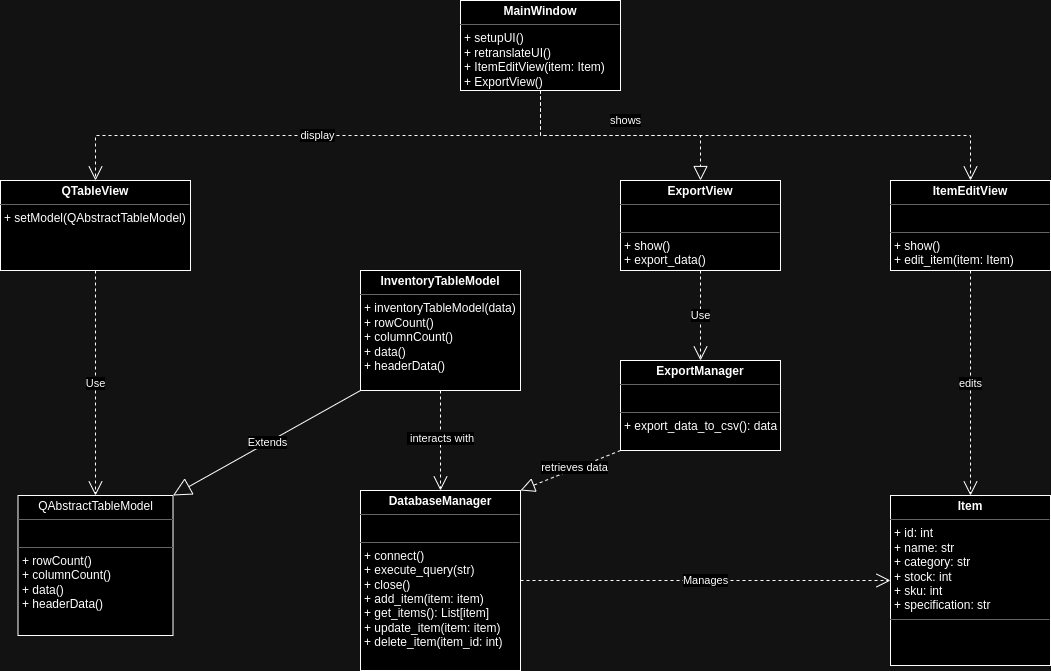

The diagram above was exported from draw.io. Its source (the exported page's mxGraphModel, read from the mxfile embedded in the PNG):
<mxGraphModel dx="1406" dy="755" grid="1" gridSize="10" guides="1" tooltips="1" connect="1" arrows="1" fold="1" page="1" pageScale="1" pageWidth="827" pageHeight="1169" math="0" shadow="0">
  <root>
    <mxCell id="WIyWlLk6GJQsqaUBKTNV-0" />
    <mxCell id="WIyWlLk6GJQsqaUBKTNV-1" parent="WIyWlLk6GJQsqaUBKTNV-0" />
    <mxCell id="Uzib6sGxm6rqJofjrb27-0" value="&lt;p style=&quot;margin:0px;margin-top:4px;text-align:center;&quot;&gt;&lt;b&gt;MainWindow&lt;/b&gt;&lt;/p&gt;&lt;hr size=&quot;1&quot;&gt;&lt;p style=&quot;margin:0px;margin-left:4px;&quot;&gt;+ setupUI()&lt;/p&gt;&lt;p style=&quot;margin:0px;margin-left:4px;&quot;&gt;+ retranslateUI()&lt;/p&gt;&lt;p style=&quot;margin:0px;margin-left:4px;&quot;&gt;+ ItemEditView(item: Item)&lt;/p&gt;&lt;p style=&quot;margin:0px;margin-left:4px;&quot;&gt;+ ExportView()&lt;/p&gt;" style="verticalAlign=top;align=left;overflow=fill;fontSize=12;fontFamily=Helvetica;html=1;whiteSpace=wrap;" parent="WIyWlLk6GJQsqaUBKTNV-1" vertex="1">
      <mxGeometry x="500" y="20" width="160" height="90" as="geometry" />
    </mxCell>
    <mxCell id="Uzib6sGxm6rqJofjrb27-1" value="&lt;p style=&quot;margin:0px;margin-top:4px;text-align:center;&quot;&gt;&lt;b&gt;QTableView&lt;/b&gt;&lt;/p&gt;&lt;hr size=&quot;1&quot;&gt;&lt;p style=&quot;margin:0px;margin-left:4px;&quot;&gt;+ setModel(QAbstractTableModel)&lt;/p&gt;" style="verticalAlign=top;align=left;overflow=fill;fontSize=12;fontFamily=Helvetica;html=1;whiteSpace=wrap;" parent="WIyWlLk6GJQsqaUBKTNV-1" vertex="1">
      <mxGeometry x="40" y="200" width="190" height="90" as="geometry" />
    </mxCell>
    <mxCell id="Uzib6sGxm6rqJofjrb27-3" value="display" style="endArrow=open;endSize=12;dashed=1;html=1;rounded=0;exitX=0.5;exitY=1;exitDx=0;exitDy=0;edgeStyle=orthogonalEdgeStyle;" parent="WIyWlLk6GJQsqaUBKTNV-1" source="Uzib6sGxm6rqJofjrb27-0" target="Uzib6sGxm6rqJofjrb27-1" edge="1">
      <mxGeometry width="160" relative="1" as="geometry">
        <mxPoint x="100" y="150" as="sourcePoint" />
        <mxPoint x="260" y="150" as="targetPoint" />
        <mxPoint as="offset" />
      </mxGeometry>
    </mxCell>
    <mxCell id="Uzib6sGxm6rqJofjrb27-5" value="&lt;p style=&quot;margin:0px;margin-top:4px;text-align:center;&quot;&gt;&lt;b&gt;InventoryTableModel&lt;/b&gt;&lt;/p&gt;&lt;hr size=&quot;1&quot;&gt;&lt;p style=&quot;margin:0px;margin-left:4px;&quot;&gt;+ inventoryTableModel(data)&lt;/p&gt;&lt;p style=&quot;border-color: var(--border-color); margin: 0px 0px 0px 4px;&quot;&gt;+ rowCount()&lt;/p&gt;&lt;p style=&quot;border-color: var(--border-color); margin: 0px 0px 0px 4px;&quot;&gt;+ columnCount()&lt;/p&gt;&lt;p style=&quot;border-color: var(--border-color); margin: 0px 0px 0px 4px;&quot;&gt;+ data()&lt;/p&gt;&lt;p style=&quot;border-color: var(--border-color); margin: 0px 0px 0px 4px;&quot;&gt;+ headerData()&lt;/p&gt;&lt;p style=&quot;border-color: var(--border-color); margin: 0px 0px 0px 4px;&quot;&gt;&lt;br style=&quot;border-color: var(--border-color);&quot;&gt;&lt;/p&gt;" style="verticalAlign=top;align=left;overflow=fill;fontSize=12;fontFamily=Helvetica;html=1;whiteSpace=wrap;" parent="WIyWlLk6GJQsqaUBKTNV-1" vertex="1">
      <mxGeometry x="400" y="290" width="160" height="120" as="geometry" />
    </mxCell>
    <mxCell id="Uzib6sGxm6rqJofjrb27-6" value="&lt;p style=&quot;margin:0px;margin-top:4px;text-align:center;&quot;&gt;QAbstractTableModel&lt;br&gt;&lt;/p&gt;&lt;hr size=&quot;1&quot;&gt;&lt;p style=&quot;margin:0px;margin-left:4px;&quot;&gt;&lt;br&gt;&lt;/p&gt;&lt;hr size=&quot;1&quot;&gt;&lt;p style=&quot;margin:0px;margin-left:4px;&quot;&gt;+ rowCount()&lt;/p&gt;&lt;p style=&quot;margin:0px;margin-left:4px;&quot;&gt;+ columnCount()&lt;/p&gt;&lt;p style=&quot;margin:0px;margin-left:4px;&quot;&gt;+ data()&lt;/p&gt;&lt;p style=&quot;margin:0px;margin-left:4px;&quot;&gt;+ headerData()&lt;/p&gt;&lt;p style=&quot;margin:0px;margin-left:4px;&quot;&gt;&lt;br&gt;&lt;/p&gt;" style="verticalAlign=top;align=left;overflow=fill;fontSize=12;fontFamily=Helvetica;html=1;whiteSpace=wrap;" parent="WIyWlLk6GJQsqaUBKTNV-1" vertex="1">
      <mxGeometry x="57.5" y="515" width="155" height="140" as="geometry" />
    </mxCell>
    <mxCell id="Uzib6sGxm6rqJofjrb27-7" value="&lt;p style=&quot;margin:0px;margin-top:4px;text-align:center;&quot;&gt;&lt;b&gt;DatabaseManager&lt;/b&gt;&lt;/p&gt;&lt;hr size=&quot;1&quot;&gt;&lt;p style=&quot;margin:0px;margin-left:4px;&quot;&gt;&lt;br&gt;&lt;/p&gt;&lt;hr size=&quot;1&quot;&gt;&lt;p style=&quot;margin:0px;margin-left:4px;&quot;&gt;+ connect()&lt;/p&gt;&lt;p style=&quot;margin:0px;margin-left:4px;&quot;&gt;+ execute_query(str)&lt;/p&gt;&lt;p style=&quot;margin:0px;margin-left:4px;&quot;&gt;+ close()&lt;/p&gt;&lt;p style=&quot;margin:0px;margin-left:4px;&quot;&gt;+ add_item(item: item)&lt;/p&gt;&lt;p style=&quot;margin:0px;margin-left:4px;&quot;&gt;+ get_items(): List[item]&lt;/p&gt;&lt;p style=&quot;margin:0px;margin-left:4px;&quot;&gt;+ update_item(item: item)&lt;/p&gt;&lt;p style=&quot;margin:0px;margin-left:4px;&quot;&gt;+ delete_item(item_id: int)&lt;/p&gt;" style="verticalAlign=top;align=left;overflow=fill;fontSize=12;fontFamily=Helvetica;html=1;whiteSpace=wrap;" parent="WIyWlLk6GJQsqaUBKTNV-1" vertex="1">
      <mxGeometry x="400" y="510" width="160" height="180" as="geometry" />
    </mxCell>
    <mxCell id="Uzib6sGxm6rqJofjrb27-8" value="&amp;nbsp;interacts with" style="endArrow=open;endSize=12;dashed=1;html=1;rounded=0;entryX=0.5;entryY=0;entryDx=0;entryDy=0;exitX=0.5;exitY=1;exitDx=0;exitDy=0;" parent="WIyWlLk6GJQsqaUBKTNV-1" source="Uzib6sGxm6rqJofjrb27-5" target="Uzib6sGxm6rqJofjrb27-7" edge="1">
      <mxGeometry x="-0.0476" width="160" relative="1" as="geometry">
        <mxPoint x="510" y="310" as="sourcePoint" />
        <mxPoint x="610" y="410" as="targetPoint" />
        <mxPoint as="offset" />
      </mxGeometry>
    </mxCell>
    <mxCell id="Uzib6sGxm6rqJofjrb27-9" value="Extends" style="endArrow=block;endSize=16;endFill=0;html=1;rounded=0;exitX=0;exitY=1;exitDx=0;exitDy=0;entryX=1;entryY=0;entryDx=0;entryDy=0;" parent="WIyWlLk6GJQsqaUBKTNV-1" source="Uzib6sGxm6rqJofjrb27-5" target="Uzib6sGxm6rqJofjrb27-6" edge="1">
      <mxGeometry width="160" relative="1" as="geometry">
        <mxPoint x="220" y="350" as="sourcePoint" />
        <mxPoint x="380" y="350" as="targetPoint" />
      </mxGeometry>
    </mxCell>
    <mxCell id="Uzib6sGxm6rqJofjrb27-11" value="Use" style="endArrow=open;endSize=12;dashed=1;html=1;rounded=0;exitX=0.5;exitY=1;exitDx=0;exitDy=0;entryX=0.5;entryY=0;entryDx=0;entryDy=0;elbow=vertical;" parent="WIyWlLk6GJQsqaUBKTNV-1" source="Uzib6sGxm6rqJofjrb27-1" target="Uzib6sGxm6rqJofjrb27-6" edge="1">
      <mxGeometry width="160" relative="1" as="geometry">
        <mxPoint x="70" y="340" as="sourcePoint" />
        <mxPoint x="230" y="340" as="targetPoint" />
      </mxGeometry>
    </mxCell>
    <mxCell id="79j0bFUvr9GX_Cs-IMnO-0" value="&lt;p style=&quot;margin:0px;margin-top:4px;text-align:center;&quot;&gt;&lt;b&gt;Item&lt;/b&gt;&lt;/p&gt;&lt;hr size=&quot;1&quot;&gt;&lt;p style=&quot;margin:0px;margin-left:4px;&quot;&gt;+ id: int&lt;/p&gt;&lt;p style=&quot;margin:0px;margin-left:4px;&quot;&gt;+ name: str&lt;/p&gt;&lt;p style=&quot;margin:0px;margin-left:4px;&quot;&gt;+ category: str&lt;/p&gt;&lt;p style=&quot;margin:0px;margin-left:4px;&quot;&gt;+ stock: int&lt;/p&gt;&lt;p style=&quot;margin:0px;margin-left:4px;&quot;&gt;+ sku: int&lt;/p&gt;&lt;p style=&quot;margin:0px;margin-left:4px;&quot;&gt;+ specification: str&lt;/p&gt;&lt;hr size=&quot;1&quot;&gt;&lt;p style=&quot;margin:0px;margin-left:4px;&quot;&gt;&lt;br&gt;&lt;/p&gt;" style="verticalAlign=top;align=left;overflow=fill;fontSize=12;fontFamily=Helvetica;html=1;whiteSpace=wrap;" vertex="1" parent="WIyWlLk6GJQsqaUBKTNV-1">
      <mxGeometry x="930" y="515" width="160" height="170" as="geometry" />
    </mxCell>
    <mxCell id="79j0bFUvr9GX_Cs-IMnO-2" value="Manages" style="endArrow=open;endSize=12;dashed=1;html=1;rounded=0;exitX=1;exitY=0.5;exitDx=0;exitDy=0;entryX=0;entryY=0.5;entryDx=0;entryDy=0;" edge="1" parent="WIyWlLk6GJQsqaUBKTNV-1" source="Uzib6sGxm6rqJofjrb27-7" target="79j0bFUvr9GX_Cs-IMnO-0">
      <mxGeometry width="160" relative="1" as="geometry">
        <mxPoint x="590" y="590" as="sourcePoint" />
        <mxPoint x="750" y="590" as="targetPoint" />
      </mxGeometry>
    </mxCell>
    <mxCell id="79j0bFUvr9GX_Cs-IMnO-3" value="&lt;p style=&quot;margin:0px;margin-top:4px;text-align:center;&quot;&gt;&lt;b&gt;ItemEditView&lt;/b&gt;&lt;/p&gt;&lt;hr size=&quot;1&quot;&gt;&lt;p style=&quot;margin:0px;margin-left:4px;&quot;&gt;&lt;br&gt;&lt;/p&gt;&lt;hr size=&quot;1&quot;&gt;&lt;p style=&quot;margin:0px;margin-left:4px;&quot;&gt;+ show()&lt;/p&gt;&lt;p style=&quot;margin:0px;margin-left:4px;&quot;&gt;+ edit_item(item: Item)&lt;/p&gt;" style="verticalAlign=top;align=left;overflow=fill;fontSize=12;fontFamily=Helvetica;html=1;whiteSpace=wrap;" vertex="1" parent="WIyWlLk6GJQsqaUBKTNV-1">
      <mxGeometry x="930" y="200" width="160" height="90" as="geometry" />
    </mxCell>
    <mxCell id="79j0bFUvr9GX_Cs-IMnO-4" value="shows" style="endArrow=open;endSize=12;dashed=1;html=1;rounded=0;entryX=0.5;entryY=0;entryDx=0;entryDy=0;exitX=0.5;exitY=1;exitDx=0;exitDy=0;edgeStyle=orthogonalEdgeStyle;" edge="1" parent="WIyWlLk6GJQsqaUBKTNV-1" source="Uzib6sGxm6rqJofjrb27-0" target="79j0bFUvr9GX_Cs-IMnO-3">
      <mxGeometry x="-0.5" y="15" width="160" relative="1" as="geometry">
        <mxPoint x="440" y="110" as="sourcePoint" />
        <mxPoint x="680" y="160" as="targetPoint" />
        <mxPoint as="offset" />
      </mxGeometry>
    </mxCell>
    <mxCell id="79j0bFUvr9GX_Cs-IMnO-5" value="edits" style="endArrow=open;endSize=12;dashed=1;html=1;rounded=0;exitX=0.5;exitY=1;exitDx=0;exitDy=0;" edge="1" parent="WIyWlLk6GJQsqaUBKTNV-1" source="79j0bFUvr9GX_Cs-IMnO-3" target="79j0bFUvr9GX_Cs-IMnO-0">
      <mxGeometry width="160" relative="1" as="geometry">
        <mxPoint x="710" y="370" as="sourcePoint" />
        <mxPoint x="870" y="370" as="targetPoint" />
      </mxGeometry>
    </mxCell>
    <mxCell id="79j0bFUvr9GX_Cs-IMnO-8" value="&lt;p style=&quot;margin:0px;margin-top:4px;text-align:center;&quot;&gt;&lt;b&gt;ExportView&lt;/b&gt;&lt;/p&gt;&lt;hr size=&quot;1&quot;&gt;&lt;p style=&quot;margin:0px;margin-left:4px;&quot;&gt;&lt;br&gt;&lt;/p&gt;&lt;hr size=&quot;1&quot;&gt;&lt;p style=&quot;margin:0px;margin-left:4px;&quot;&gt;+ show()&lt;/p&gt;&lt;p style=&quot;margin:0px;margin-left:4px;&quot;&gt;+ export_data()&lt;/p&gt;" style="verticalAlign=top;align=left;overflow=fill;fontSize=12;fontFamily=Helvetica;html=1;whiteSpace=wrap;" vertex="1" parent="WIyWlLk6GJQsqaUBKTNV-1">
      <mxGeometry x="660" y="200" width="160" height="90" as="geometry" />
    </mxCell>
    <mxCell id="79j0bFUvr9GX_Cs-IMnO-9" value="&lt;p style=&quot;margin:0px;margin-top:4px;text-align:center;&quot;&gt;&lt;b&gt;ExportManager&lt;/b&gt;&lt;/p&gt;&lt;hr size=&quot;1&quot;&gt;&lt;p style=&quot;margin:0px;margin-left:4px;&quot;&gt;&lt;br&gt;&lt;/p&gt;&lt;hr size=&quot;1&quot;&gt;&lt;p style=&quot;margin:0px;margin-left:4px;&quot;&gt;+ export_data_to_csv(): data&lt;/p&gt;" style="verticalAlign=top;align=left;overflow=fill;fontSize=12;fontFamily=Helvetica;html=1;whiteSpace=wrap;" vertex="1" parent="WIyWlLk6GJQsqaUBKTNV-1">
      <mxGeometry x="660" y="380" width="160" height="90" as="geometry" />
    </mxCell>
    <mxCell id="79j0bFUvr9GX_Cs-IMnO-10" value="" style="endArrow=block;dashed=1;endFill=0;endSize=12;html=1;rounded=0;entryX=0.5;entryY=0;entryDx=0;entryDy=0;exitX=0.5;exitY=1;exitDx=0;exitDy=0;edgeStyle=orthogonalEdgeStyle;" edge="1" parent="WIyWlLk6GJQsqaUBKTNV-1" source="Uzib6sGxm6rqJofjrb27-0" target="79j0bFUvr9GX_Cs-IMnO-8">
      <mxGeometry width="160" relative="1" as="geometry">
        <mxPoint x="660" y="360" as="sourcePoint" />
        <mxPoint x="820" y="360" as="targetPoint" />
      </mxGeometry>
    </mxCell>
    <mxCell id="79j0bFUvr9GX_Cs-IMnO-11" value="Use" style="endArrow=open;endSize=12;dashed=1;html=1;rounded=0;exitX=0.5;exitY=1;exitDx=0;exitDy=0;entryX=0.5;entryY=0;entryDx=0;entryDy=0;" edge="1" parent="WIyWlLk6GJQsqaUBKTNV-1" source="79j0bFUvr9GX_Cs-IMnO-8" target="79j0bFUvr9GX_Cs-IMnO-9">
      <mxGeometry width="160" relative="1" as="geometry">
        <mxPoint x="740" y="340" as="sourcePoint" />
        <mxPoint x="900" y="340" as="targetPoint" />
      </mxGeometry>
    </mxCell>
    <mxCell id="79j0bFUvr9GX_Cs-IMnO-12" value="" style="endArrow=block;dashed=1;endFill=0;endSize=12;html=1;rounded=0;exitX=0;exitY=1;exitDx=0;exitDy=0;entryX=1;entryY=0;entryDx=0;entryDy=0;" edge="1" parent="WIyWlLk6GJQsqaUBKTNV-1" source="79j0bFUvr9GX_Cs-IMnO-9" target="Uzib6sGxm6rqJofjrb27-7">
      <mxGeometry width="160" relative="1" as="geometry">
        <mxPoint x="640" y="530" as="sourcePoint" />
        <mxPoint x="800" y="530" as="targetPoint" />
      </mxGeometry>
    </mxCell>
    <mxCell id="79j0bFUvr9GX_Cs-IMnO-13" value="retrieves data" style="edgeLabel;html=1;align=center;verticalAlign=middle;resizable=0;points=[];" vertex="1" connectable="0" parent="79j0bFUvr9GX_Cs-IMnO-12">
      <mxGeometry x="-0.0879" y="-2" relative="1" as="geometry">
        <mxPoint as="offset" />
      </mxGeometry>
    </mxCell>
  </root>
</mxGraphModel>